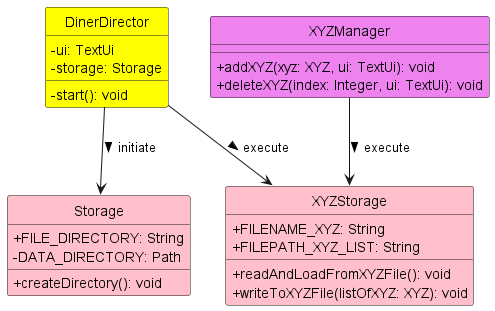

The diagram above was rendered by PlantUML. Its source (embedded in the PNG):
@startuml
!include Style.puml

class DinerDirector DINERDIRECTOR_COLOR {
    - ui: TextUi
    - storage: Storage
    - start(): void
}

class Storage STORAGE_COLOR {
    + FILE_DIRECTORY: String
    - DATA_DIRECTORY: Path
    + createDirectory(): void
}

class XYZStorage STORAGE_COLOR {
    + FILENAME_XYZ: String
    + FILEPATH_XYZ_LIST: String
    + readAndLoadFromXYZFile(): void
    + writeToXYZFile(listOfXYZ: XYZ): void
}

class XYZManager MANAGER_COLOR {
    + addXYZ(xyz: XYZ, ui: TextUi): void
    + deleteXYZ(index: Integer, ui: TextUi): void
}

DinerDirector --> Storage: initiate >
DinerDirector --> XYZStorage: execute >
XYZManager --> XYZStorage: execute >

@enduml